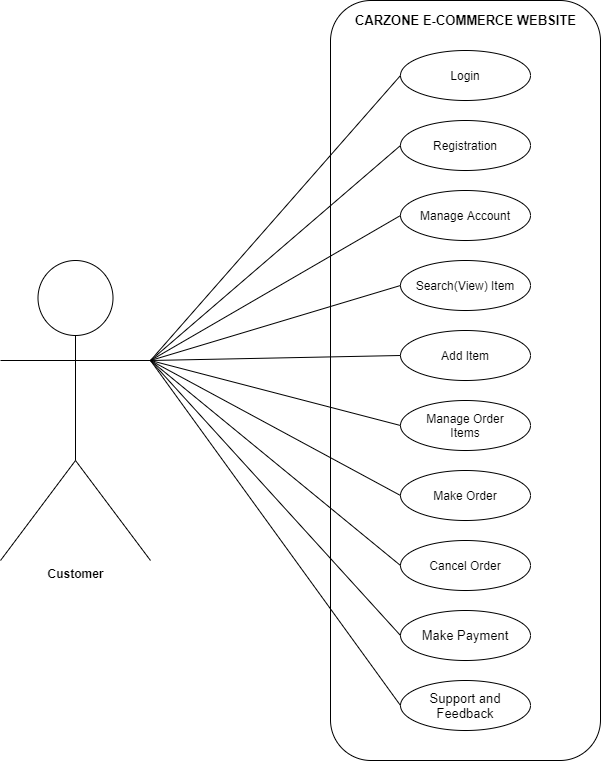

The diagram above was exported from draw.io. Its source (the exported page's mxGraphModel, read from the mxfile embedded in the PNG):
<mxGraphModel dx="1673" dy="896" grid="1" gridSize="10" guides="1" tooltips="1" connect="1" arrows="1" fold="1" page="1" pageScale="1" pageWidth="827" pageHeight="1169" math="0" shadow="0">
  <root>
    <mxCell id="0" />
    <mxCell id="1" parent="0" />
    <object label="Customer" id="3szyOCDwJ_Rm7CYOv5Cm-1">
      <mxCell style="shape=umlActor;verticalLabelPosition=bottom;verticalAlign=top;html=1;outlineConnect=0;fontStyle=1;" vertex="1" parent="1">
        <mxGeometry x="50" y="280" width="150" height="300" as="geometry" />
      </mxCell>
    </object>
    <mxCell id="3szyOCDwJ_Rm7CYOv5Cm-4" value="" style="rounded=1;whiteSpace=wrap;html=1;" vertex="1" parent="1">
      <mxGeometry x="380" y="20" width="270" height="760" as="geometry" />
    </mxCell>
    <mxCell id="3szyOCDwJ_Rm7CYOv5Cm-5" value="Login" style="ellipse;whiteSpace=wrap;html=1;" vertex="1" parent="1">
      <mxGeometry x="450" y="70" width="130" height="50" as="geometry" />
    </mxCell>
    <mxCell id="3szyOCDwJ_Rm7CYOv5Cm-6" value="Registration" style="ellipse;whiteSpace=wrap;html=1;" vertex="1" parent="1">
      <mxGeometry x="450" y="140" width="130" height="50" as="geometry" />
    </mxCell>
    <mxCell id="3szyOCDwJ_Rm7CYOv5Cm-7" value="Manage Account" style="ellipse;whiteSpace=wrap;html=1;" vertex="1" parent="1">
      <mxGeometry x="450" y="210" width="130" height="50" as="geometry" />
    </mxCell>
    <mxCell id="3szyOCDwJ_Rm7CYOv5Cm-8" value="Search(View) Item" style="ellipse;whiteSpace=wrap;html=1;" vertex="1" parent="1">
      <mxGeometry x="450" y="280" width="130" height="50" as="geometry" />
    </mxCell>
    <mxCell id="3szyOCDwJ_Rm7CYOv5Cm-9" value="Add Item" style="ellipse;whiteSpace=wrap;html=1;" vertex="1" parent="1">
      <mxGeometry x="450" y="350" width="130" height="50" as="geometry" />
    </mxCell>
    <mxCell id="3szyOCDwJ_Rm7CYOv5Cm-10" value="Manage Order&lt;br&gt;Items" style="ellipse;whiteSpace=wrap;html=1;" vertex="1" parent="1">
      <mxGeometry x="450" y="420" width="130" height="50" as="geometry" />
    </mxCell>
    <mxCell id="3szyOCDwJ_Rm7CYOv5Cm-11" value="Make Order" style="ellipse;whiteSpace=wrap;html=1;" vertex="1" parent="1">
      <mxGeometry x="450" y="490" width="130" height="50" as="geometry" />
    </mxCell>
    <mxCell id="3szyOCDwJ_Rm7CYOv5Cm-30" value="Cancel Order" style="ellipse;whiteSpace=wrap;html=1;gradientColor=none;" vertex="1" parent="1">
      <mxGeometry x="450" y="560" width="130" height="50" as="geometry" />
    </mxCell>
    <mxCell id="3szyOCDwJ_Rm7CYOv5Cm-31" value="" style="endArrow=none;html=1;exitX=1;exitY=0.3333333333333333;exitDx=0;exitDy=0;exitPerimeter=0;entryX=0;entryY=0.5;entryDx=0;entryDy=0;" edge="1" parent="1" source="3szyOCDwJ_Rm7CYOv5Cm-1" target="3szyOCDwJ_Rm7CYOv5Cm-5">
      <mxGeometry width="50" height="50" relative="1" as="geometry">
        <mxPoint x="270" y="270" as="sourcePoint" />
        <mxPoint x="320" y="220" as="targetPoint" />
      </mxGeometry>
    </mxCell>
    <mxCell id="3szyOCDwJ_Rm7CYOv5Cm-32" value="" style="endArrow=none;html=1;exitX=1;exitY=0.3333333333333333;exitDx=0;exitDy=0;exitPerimeter=0;entryX=0;entryY=0.5;entryDx=0;entryDy=0;" edge="1" parent="1" source="3szyOCDwJ_Rm7CYOv5Cm-1" target="3szyOCDwJ_Rm7CYOv5Cm-6">
      <mxGeometry width="50" height="50" relative="1" as="geometry">
        <mxPoint x="260" y="360" as="sourcePoint" />
        <mxPoint x="310" y="310" as="targetPoint" />
      </mxGeometry>
    </mxCell>
    <mxCell id="3szyOCDwJ_Rm7CYOv5Cm-33" value="" style="endArrow=none;html=1;exitX=1;exitY=0.3333333333333333;exitDx=0;exitDy=0;exitPerimeter=0;entryX=0;entryY=0.5;entryDx=0;entryDy=0;" edge="1" parent="1" source="3szyOCDwJ_Rm7CYOv5Cm-1" target="3szyOCDwJ_Rm7CYOv5Cm-7">
      <mxGeometry width="50" height="50" relative="1" as="geometry">
        <mxPoint x="270" y="380" as="sourcePoint" />
        <mxPoint x="320" y="330" as="targetPoint" />
      </mxGeometry>
    </mxCell>
    <mxCell id="3szyOCDwJ_Rm7CYOv5Cm-34" value="" style="endArrow=none;html=1;exitX=1;exitY=0.3333333333333333;exitDx=0;exitDy=0;exitPerimeter=0;entryX=0;entryY=0.5;entryDx=0;entryDy=0;" edge="1" parent="1" source="3szyOCDwJ_Rm7CYOv5Cm-1" target="3szyOCDwJ_Rm7CYOv5Cm-8">
      <mxGeometry width="50" height="50" relative="1" as="geometry">
        <mxPoint x="260" y="410" as="sourcePoint" />
        <mxPoint x="310" y="360" as="targetPoint" />
      </mxGeometry>
    </mxCell>
    <mxCell id="3szyOCDwJ_Rm7CYOv5Cm-35" value="" style="endArrow=none;html=1;exitX=1;exitY=0.3333333333333333;exitDx=0;exitDy=0;exitPerimeter=0;entryX=0;entryY=0.5;entryDx=0;entryDy=0;" edge="1" parent="1" source="3szyOCDwJ_Rm7CYOv5Cm-1" target="3szyOCDwJ_Rm7CYOv5Cm-9">
      <mxGeometry width="50" height="50" relative="1" as="geometry">
        <mxPoint x="270" y="420" as="sourcePoint" />
        <mxPoint x="320" y="370" as="targetPoint" />
      </mxGeometry>
    </mxCell>
    <mxCell id="3szyOCDwJ_Rm7CYOv5Cm-36" value="" style="endArrow=none;html=1;exitX=1;exitY=0.3333333333333333;exitDx=0;exitDy=0;exitPerimeter=0;entryX=0;entryY=0.5;entryDx=0;entryDy=0;" edge="1" parent="1" source="3szyOCDwJ_Rm7CYOv5Cm-1" target="3szyOCDwJ_Rm7CYOv5Cm-10">
      <mxGeometry width="50" height="50" relative="1" as="geometry">
        <mxPoint x="260" y="420" as="sourcePoint" />
        <mxPoint x="310" y="370" as="targetPoint" />
      </mxGeometry>
    </mxCell>
    <mxCell id="3szyOCDwJ_Rm7CYOv5Cm-37" value="" style="endArrow=none;html=1;exitX=1;exitY=0.3333333333333333;exitDx=0;exitDy=0;exitPerimeter=0;entryX=0;entryY=0.5;entryDx=0;entryDy=0;" edge="1" parent="1" source="3szyOCDwJ_Rm7CYOv5Cm-1" target="3szyOCDwJ_Rm7CYOv5Cm-11">
      <mxGeometry width="50" height="50" relative="1" as="geometry">
        <mxPoint x="290" y="470" as="sourcePoint" />
        <mxPoint x="340" y="420" as="targetPoint" />
      </mxGeometry>
    </mxCell>
    <mxCell id="3szyOCDwJ_Rm7CYOv5Cm-38" value="" style="endArrow=none;html=1;exitX=1;exitY=0.3333333333333333;exitDx=0;exitDy=0;exitPerimeter=0;entryX=0;entryY=0.5;entryDx=0;entryDy=0;" edge="1" parent="1" source="3szyOCDwJ_Rm7CYOv5Cm-1" target="3szyOCDwJ_Rm7CYOv5Cm-30">
      <mxGeometry width="50" height="50" relative="1" as="geometry">
        <mxPoint x="280" y="500" as="sourcePoint" />
        <mxPoint x="330" y="450" as="targetPoint" />
      </mxGeometry>
    </mxCell>
    <mxCell id="3szyOCDwJ_Rm7CYOv5Cm-39" value="CARZONE E-COMMERCE WEBSITE" style="text;html=1;align=center;verticalAlign=middle;resizable=0;points=[];autosize=1;fontStyle=1;fontSize=13;" vertex="1" parent="1">
      <mxGeometry x="395" y="30" width="240" height="20" as="geometry" />
    </mxCell>
    <mxCell id="3szyOCDwJ_Rm7CYOv5Cm-40" value="Make Payment" style="ellipse;whiteSpace=wrap;html=1;gradientColor=none;fontSize=13;" vertex="1" parent="1">
      <mxGeometry x="450" y="630" width="130" height="50" as="geometry" />
    </mxCell>
    <mxCell id="3szyOCDwJ_Rm7CYOv5Cm-41" value="" style="endArrow=none;html=1;fontSize=13;exitX=1;exitY=0.3333333333333333;exitDx=0;exitDy=0;exitPerimeter=0;entryX=0;entryY=0.5;entryDx=0;entryDy=0;" edge="1" parent="1" source="3szyOCDwJ_Rm7CYOv5Cm-1" target="3szyOCDwJ_Rm7CYOv5Cm-40">
      <mxGeometry width="50" height="50" relative="1" as="geometry">
        <mxPoint x="280" y="580" as="sourcePoint" />
        <mxPoint x="330" y="530" as="targetPoint" />
      </mxGeometry>
    </mxCell>
    <mxCell id="3szyOCDwJ_Rm7CYOv5Cm-42" value="Support and Feedback" style="ellipse;whiteSpace=wrap;html=1;gradientColor=none;fontSize=13;" vertex="1" parent="1">
      <mxGeometry x="450" y="700" width="130" height="50" as="geometry" />
    </mxCell>
    <mxCell id="3szyOCDwJ_Rm7CYOv5Cm-43" value="" style="endArrow=none;html=1;fontSize=13;exitX=1;exitY=0.3333333333333333;exitDx=0;exitDy=0;exitPerimeter=0;entryX=0;entryY=0.5;entryDx=0;entryDy=0;" edge="1" parent="1" source="3szyOCDwJ_Rm7CYOv5Cm-1" target="3szyOCDwJ_Rm7CYOv5Cm-42">
      <mxGeometry width="50" height="50" relative="1" as="geometry">
        <mxPoint x="220" y="660" as="sourcePoint" />
        <mxPoint x="270" y="610" as="targetPoint" />
      </mxGeometry>
    </mxCell>
  </root>
</mxGraphModel>